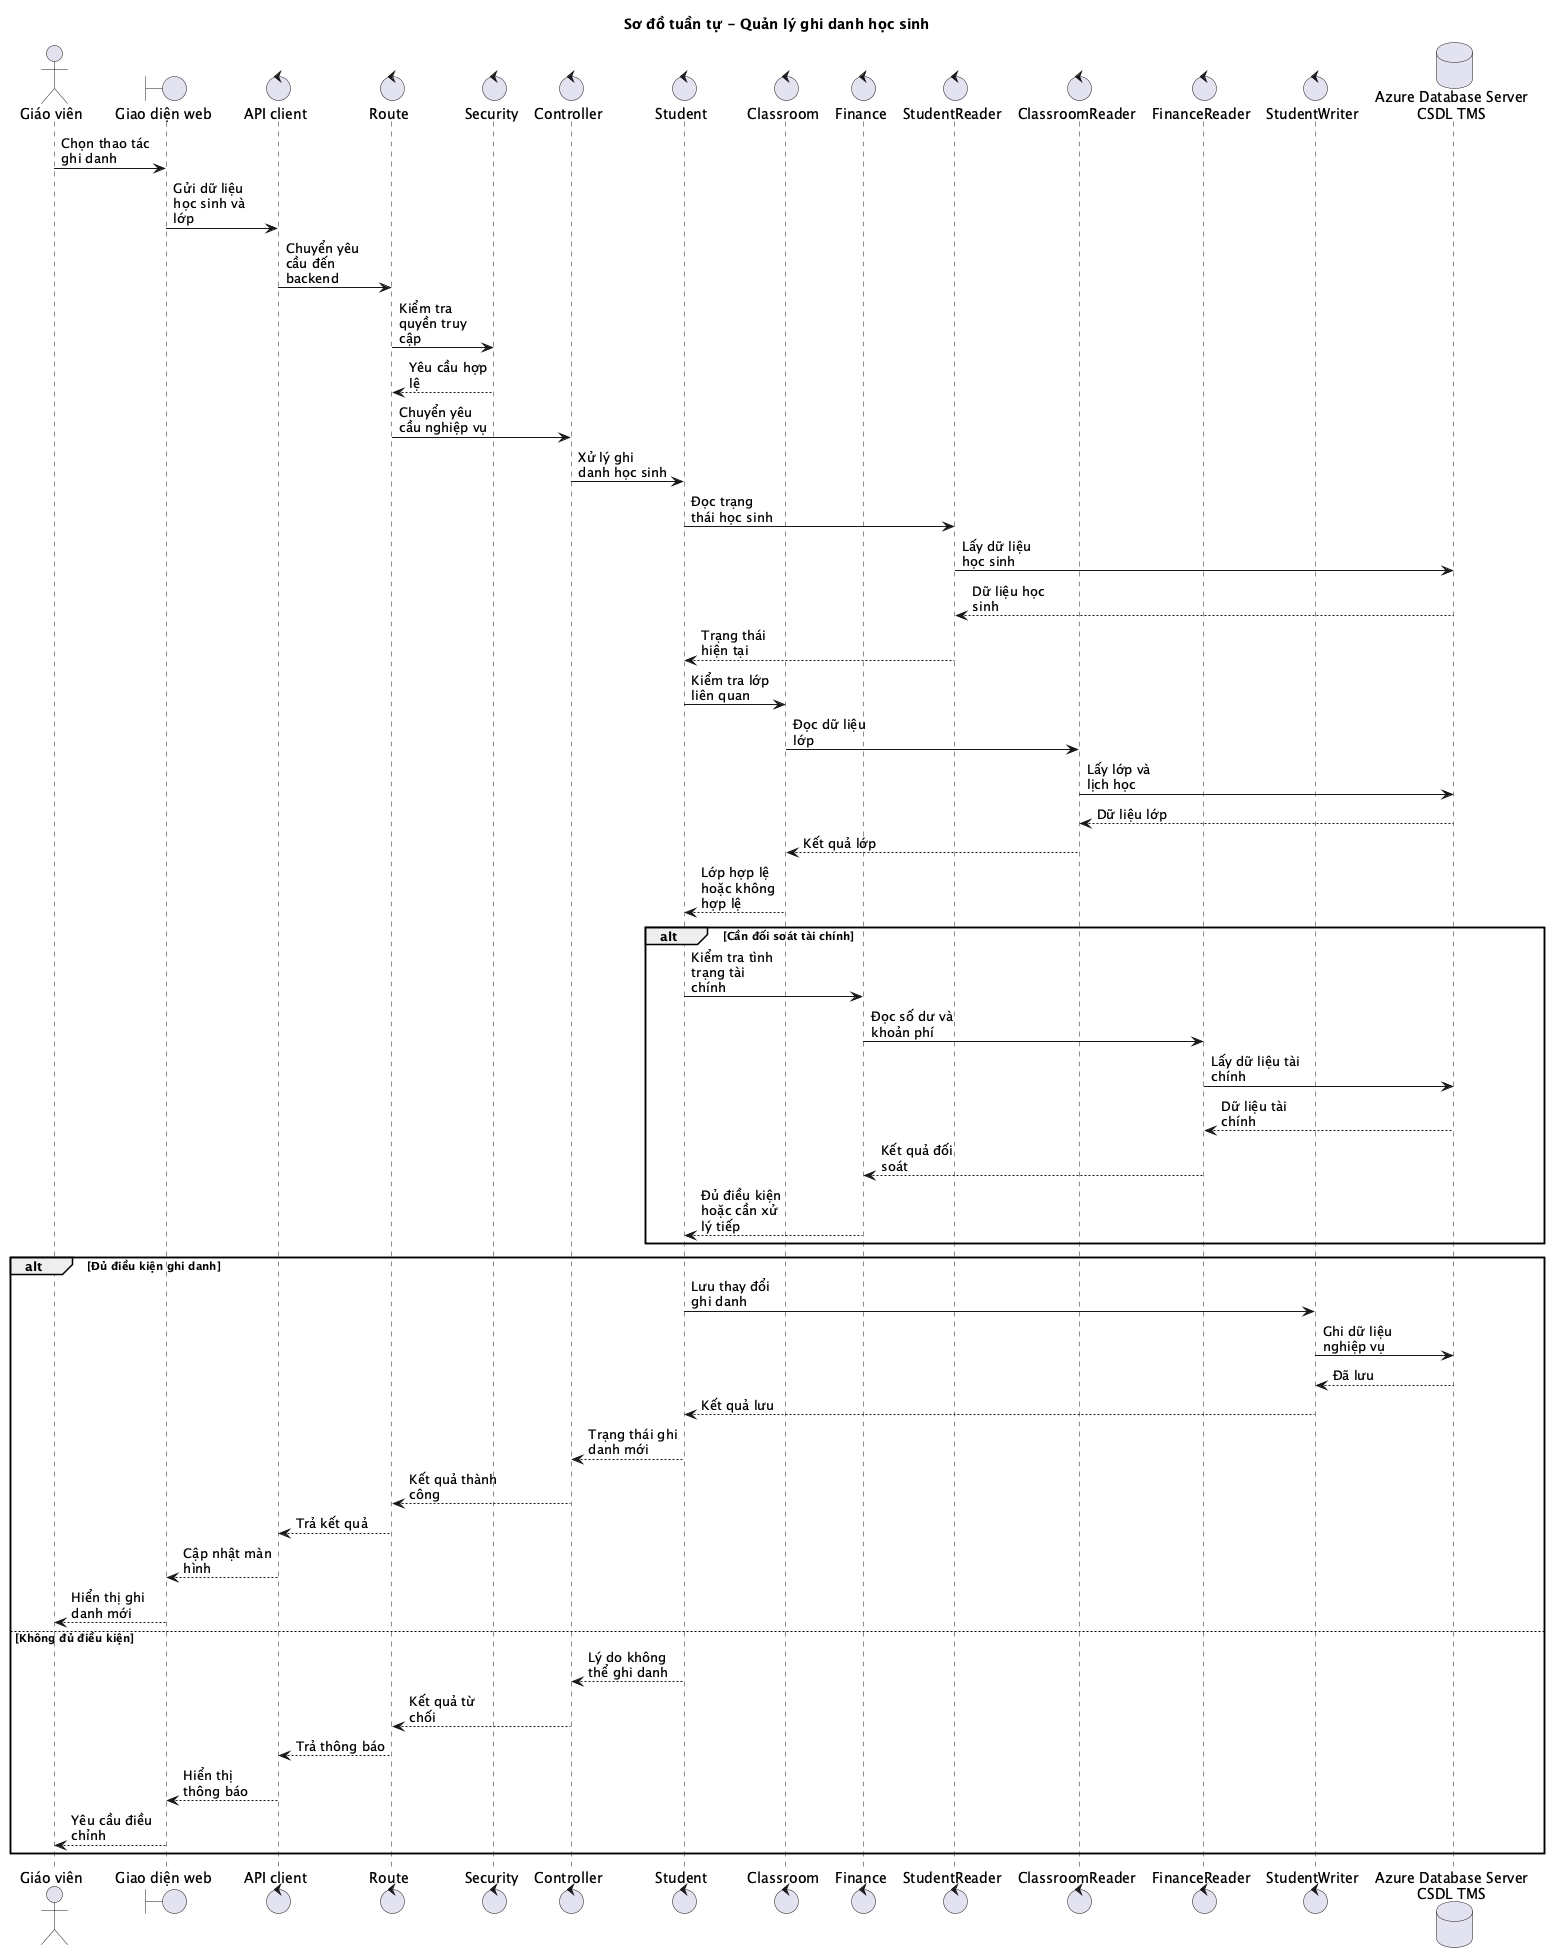

The diagram above was rendered by PlantUML. Its source (embedded in the PNG):
@startuml
title Sơ đồ tuần tự - Quản lý ghi danh học sinh
skinparam shadowing false
skinparam maxMessageSize 90

actor "Giáo viên" as Teacher
boundary "Giao diện web" as Web
control "API client" as ApiClient
control "Route" as Route
control "Security" as Security
control "Controller" as Controller
control "Student" as Student
control "Classroom" as Classroom
control "Finance" as Finance
control "StudentReader" as StudentReader
control "ClassroomReader" as ClassroomReader
control "FinanceReader" as FinanceReader
control "StudentWriter" as StudentWriter
database "Azure Database Server\nCSDL TMS" as DB

Teacher -> Web : Chọn thao tác ghi danh
Web -> ApiClient : Gửi dữ liệu học sinh và lớp
ApiClient -> Route : Chuyển yêu cầu đến backend
Route -> Security : Kiểm tra quyền truy cập
Security --> Route : Yêu cầu hợp lệ
Route -> Controller : Chuyển yêu cầu nghiệp vụ
Controller -> Student : Xử lý ghi danh học sinh
Student -> StudentReader : Đọc trạng thái học sinh
StudentReader -> DB : Lấy dữ liệu học sinh
DB --> StudentReader : Dữ liệu học sinh
StudentReader --> Student : Trạng thái hiện tại
Student -> Classroom : Kiểm tra lớp liên quan
Classroom -> ClassroomReader : Đọc dữ liệu lớp
ClassroomReader -> DB : Lấy lớp và lịch học
DB --> ClassroomReader : Dữ liệu lớp
ClassroomReader --> Classroom : Kết quả lớp
Classroom --> Student : Lớp hợp lệ hoặc không hợp lệ

alt Cần đối soát tài chính
  Student -> Finance : Kiểm tra tình trạng tài chính
  Finance -> FinanceReader : Đọc số dư và khoản phí
  FinanceReader -> DB : Lấy dữ liệu tài chính
  DB --> FinanceReader : Dữ liệu tài chính
  FinanceReader --> Finance : Kết quả đối soát
  Finance --> Student : Đủ điều kiện hoặc cần xử lý tiếp
end

alt Đủ điều kiện ghi danh
  Student -> StudentWriter : Lưu thay đổi ghi danh
  StudentWriter -> DB : Ghi dữ liệu nghiệp vụ
  DB --> StudentWriter : Đã lưu
  StudentWriter --> Student : Kết quả lưu
  Student --> Controller : Trạng thái ghi danh mới
  Controller --> Route : Kết quả thành công
  Route --> ApiClient : Trả kết quả
  ApiClient --> Web : Cập nhật màn hình
  Web --> Teacher : Hiển thị ghi danh mới
else Không đủ điều kiện
  Student --> Controller : Lý do không thể ghi danh
  Controller --> Route : Kết quả từ chối
  Route --> ApiClient : Trả thông báo
  ApiClient --> Web : Hiển thị thông báo
  Web --> Teacher : Yêu cầu điều chỉnh
end
@enduml